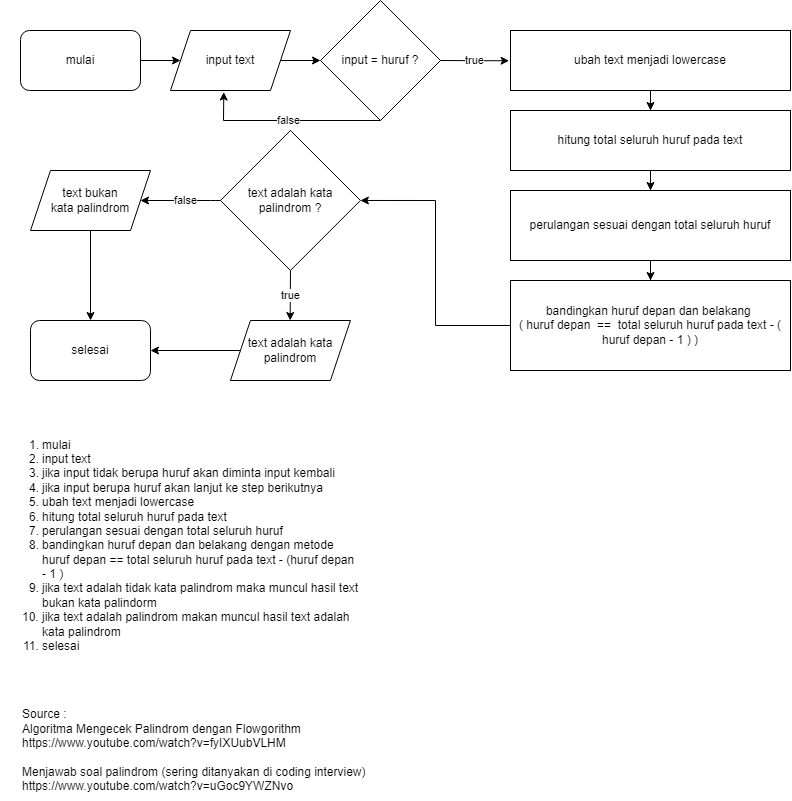

The diagram above was exported from draw.io. Its source (the exported page's mxGraphModel, read from the mxfile embedded in the PNG):
<mxGraphModel dx="1778" dy="963" grid="1" gridSize="10" guides="1" tooltips="1" connect="1" arrows="1" fold="1" page="1" pageScale="1" pageWidth="827" pageHeight="1169" math="0" shadow="0">
  <root>
    <mxCell id="0" />
    <mxCell id="1" parent="0" />
    <mxCell id="QTli9DO9TC91f4l5XojZ-1" value="mulai" style="rounded=1;whiteSpace=wrap;html=1;" parent="1" vertex="1">
      <mxGeometry x="40" y="50" width="120" height="60" as="geometry" />
    </mxCell>
    <mxCell id="QTli9DO9TC91f4l5XojZ-2" value="" style="endArrow=classic;html=1;rounded=0;exitX=1;exitY=0.5;exitDx=0;exitDy=0;" parent="1" source="QTli9DO9TC91f4l5XojZ-1" edge="1">
      <mxGeometry width="50" height="50" relative="1" as="geometry">
        <mxPoint x="99.5" y="110" as="sourcePoint" />
        <mxPoint x="200" y="80" as="targetPoint" />
      </mxGeometry>
    </mxCell>
    <mxCell id="QTli9DO9TC91f4l5XojZ-3" value="input text" style="shape=parallelogram;perimeter=parallelogramPerimeter;whiteSpace=wrap;html=1;fixedSize=1;" parent="1" vertex="1">
      <mxGeometry x="190" y="50" width="120" height="60" as="geometry" />
    </mxCell>
    <mxCell id="QTli9DO9TC91f4l5XojZ-5" value="true" style="endArrow=classic;html=1;rounded=0;exitX=1;exitY=0.5;exitDx=0;exitDy=0;entryX=-0.005;entryY=0.505;entryDx=0;entryDy=0;entryPerimeter=0;" parent="1" source="QTli9DO9TC91f4l5XojZ-8" target="kVT1CNI8rKnIIHKAvS1m-1" edge="1">
      <mxGeometry width="50" height="50" relative="1" as="geometry">
        <mxPoint x="99.66000000000008" y="380" as="sourcePoint" />
        <mxPoint x="520" y="80" as="targetPoint" />
      </mxGeometry>
    </mxCell>
    <mxCell id="QTli9DO9TC91f4l5XojZ-8" value="input = huruf ?" style="rhombus;whiteSpace=wrap;html=1;" parent="1" vertex="1">
      <mxGeometry x="340" y="20" width="120" height="120" as="geometry" />
    </mxCell>
    <mxCell id="QTli9DO9TC91f4l5XojZ-10" value="text adalah kata palindrom ?" style="rhombus;whiteSpace=wrap;html=1;" parent="1" vertex="1">
      <mxGeometry x="239.97" y="150" width="139.94" height="139.94" as="geometry" />
    </mxCell>
    <mxCell id="QTli9DO9TC91f4l5XojZ-11" value="false" style="edgeStyle=segmentEdgeStyle;endArrow=classic;html=1;rounded=0;entryX=1;entryY=0.5;entryDx=0;entryDy=0;exitX=0;exitY=0.5;exitDx=0;exitDy=0;" parent="1" source="QTli9DO9TC91f4l5XojZ-10" target="7C9bXF6X-V1dZxXwqefZ-2" edge="1">
      <mxGeometry x="-0.1119" width="50" height="50" relative="1" as="geometry">
        <mxPoint x="229.94" y="230" as="sourcePoint" />
        <mxPoint x="459.94" y="330" as="targetPoint" />
        <Array as="points">
          <mxPoint x="230" y="220" />
          <mxPoint x="230" y="220" />
        </Array>
        <mxPoint as="offset" />
      </mxGeometry>
    </mxCell>
    <mxCell id="QTli9DO9TC91f4l5XojZ-12" value="true" style="endArrow=classic;html=1;rounded=0;exitX=0.5;exitY=1;exitDx=0;exitDy=0;" parent="1" edge="1">
      <mxGeometry width="50" height="50" relative="1" as="geometry">
        <mxPoint x="309.98999999999995" y="290" as="sourcePoint" />
        <mxPoint x="309.65000000000003" y="340" as="targetPoint" />
      </mxGeometry>
    </mxCell>
    <mxCell id="QTli9DO9TC91f4l5XojZ-13" value="selesai" style="rounded=1;whiteSpace=wrap;html=1;" parent="1" vertex="1">
      <mxGeometry x="50" y="340" width="120" height="60" as="geometry" />
    </mxCell>
    <mxCell id="O3v95Eaxcrj-wLAxDDWy-2" value="" style="edgeStyle=orthogonalEdgeStyle;rounded=0;orthogonalLoop=1;jettySize=auto;html=1;" edge="1" parent="1" source="QTli9DO9TC91f4l5XojZ-14" target="QTli9DO9TC91f4l5XojZ-13">
      <mxGeometry relative="1" as="geometry" />
    </mxCell>
    <mxCell id="QTli9DO9TC91f4l5XojZ-14" value="text adalah kata palindrom" style="shape=parallelogram;perimeter=parallelogramPerimeter;whiteSpace=wrap;html=1;fixedSize=1;" parent="1" vertex="1">
      <mxGeometry x="249.94" y="340" width="120" height="60" as="geometry" />
    </mxCell>
    <mxCell id="O3v95Eaxcrj-wLAxDDWy-1" value="" style="edgeStyle=orthogonalEdgeStyle;rounded=0;orthogonalLoop=1;jettySize=auto;html=1;" edge="1" parent="1" source="7C9bXF6X-V1dZxXwqefZ-2" target="QTli9DO9TC91f4l5XojZ-13">
      <mxGeometry relative="1" as="geometry" />
    </mxCell>
    <mxCell id="7C9bXF6X-V1dZxXwqefZ-2" value="text bukan&lt;br&gt;kata palindrom" style="shape=parallelogram;perimeter=parallelogramPerimeter;whiteSpace=wrap;html=1;fixedSize=1;" parent="1" vertex="1">
      <mxGeometry x="50" y="190" width="120" height="60" as="geometry" />
    </mxCell>
    <mxCell id="7C9bXF6X-V1dZxXwqefZ-7" value="false" style="endArrow=classic;html=1;rounded=0;exitX=0.5;exitY=1;exitDx=0;exitDy=0;entryX=0.444;entryY=1.026;entryDx=0;entryDy=0;entryPerimeter=0;" parent="1" source="QTli9DO9TC91f4l5XojZ-8" target="QTli9DO9TC91f4l5XojZ-3" edge="1">
      <mxGeometry width="50" height="50" relative="1" as="geometry">
        <mxPoint x="370" y="340" as="sourcePoint" />
        <mxPoint x="420" y="290" as="targetPoint" />
        <Array as="points">
          <mxPoint x="243" y="140" />
        </Array>
      </mxGeometry>
    </mxCell>
    <mxCell id="7C9bXF6X-V1dZxXwqefZ-8" value="" style="endArrow=classic;html=1;rounded=0;entryX=0;entryY=0.5;entryDx=0;entryDy=0;" parent="1" source="QTli9DO9TC91f4l5XojZ-3" target="QTli9DO9TC91f4l5XojZ-8" edge="1">
      <mxGeometry width="50" height="50" relative="1" as="geometry">
        <mxPoint x="390" y="260" as="sourcePoint" />
        <mxPoint x="440" y="210" as="targetPoint" />
      </mxGeometry>
    </mxCell>
    <mxCell id="kVT1CNI8rKnIIHKAvS1m-8" value="" style="edgeStyle=orthogonalEdgeStyle;rounded=0;orthogonalLoop=1;jettySize=auto;html=1;" parent="1" source="kVT1CNI8rKnIIHKAvS1m-1" target="kVT1CNI8rKnIIHKAvS1m-2" edge="1">
      <mxGeometry relative="1" as="geometry" />
    </mxCell>
    <mxCell id="kVT1CNI8rKnIIHKAvS1m-1" value="ubah text menjadi lowercase" style="rounded=0;whiteSpace=wrap;html=1;" parent="1" vertex="1">
      <mxGeometry x="530" y="50" width="280" height="60" as="geometry" />
    </mxCell>
    <mxCell id="kVT1CNI8rKnIIHKAvS1m-12" value="" style="edgeStyle=orthogonalEdgeStyle;rounded=0;orthogonalLoop=1;jettySize=auto;html=1;" parent="1" source="kVT1CNI8rKnIIHKAvS1m-2" target="kVT1CNI8rKnIIHKAvS1m-11" edge="1">
      <mxGeometry relative="1" as="geometry" />
    </mxCell>
    <mxCell id="kVT1CNI8rKnIIHKAvS1m-2" value="hitung total seluruh huruf pada text" style="rounded=0;whiteSpace=wrap;html=1;" parent="1" vertex="1">
      <mxGeometry x="530" y="130" width="280" height="60" as="geometry" />
    </mxCell>
    <mxCell id="kVT1CNI8rKnIIHKAvS1m-10" value="" style="edgeStyle=orthogonalEdgeStyle;rounded=0;orthogonalLoop=1;jettySize=auto;html=1;entryX=1;entryY=0.5;entryDx=0;entryDy=0;" parent="1" source="kVT1CNI8rKnIIHKAvS1m-3" target="QTli9DO9TC91f4l5XojZ-10" edge="1">
      <mxGeometry relative="1" as="geometry">
        <mxPoint x="380" y="270" as="targetPoint" />
      </mxGeometry>
    </mxCell>
    <mxCell id="kVT1CNI8rKnIIHKAvS1m-3" value="bandingkan huruf depan dan belakang &lt;br&gt;( huruf depan&amp;nbsp; ==&amp;nbsp; total seluruh huruf pada text - ( huruf depan - 1 ) )" style="rounded=0;whiteSpace=wrap;html=1;" parent="1" vertex="1">
      <mxGeometry x="530" y="300" width="280" height="90" as="geometry" />
    </mxCell>
    <mxCell id="kVT1CNI8rKnIIHKAvS1m-13" value="" style="edgeStyle=orthogonalEdgeStyle;rounded=0;orthogonalLoop=1;jettySize=auto;html=1;" parent="1" source="kVT1CNI8rKnIIHKAvS1m-11" target="kVT1CNI8rKnIIHKAvS1m-3" edge="1">
      <mxGeometry relative="1" as="geometry" />
    </mxCell>
    <mxCell id="kVT1CNI8rKnIIHKAvS1m-11" value="perulangan sesuai dengan total seluruh huruf" style="rounded=0;whiteSpace=wrap;html=1;" parent="1" vertex="1">
      <mxGeometry x="530" y="210" width="280" height="70" as="geometry" />
    </mxCell>
    <mxCell id="UpdOrPUi2QGdqBEveQGH-1" value="Source :&amp;nbsp;&lt;span style=&quot;&quot;&gt;&#09;&lt;br&gt;&lt;/span&gt;&lt;span style=&quot;&quot;&gt;&#09;&lt;span style=&quot;&quot;&gt;&#09;&lt;/span&gt;&lt;/span&gt;Algoritma Mengecek Palindrom dengan Flowgorithm&lt;br&gt;&lt;span style=&quot;&quot;&gt;&#09;&lt;/span&gt;&lt;span style=&quot;&quot;&gt;&#09;&lt;/span&gt;&lt;span style=&quot;&quot;&gt;&#09;&lt;span style=&quot;&quot;&gt;&#09;&lt;/span&gt;&lt;/span&gt;https://www.youtube.com/watch?v=fyIXUubVLHM&lt;br&gt;&lt;br&gt;Menjawab soal palindrom (sering ditanyakan di coding interview)&lt;br&gt;&lt;span style=&quot;&quot;&gt;&#09;&lt;/span&gt;&lt;span style=&quot;&quot;&gt;&#09;&lt;/span&gt;&lt;span style=&quot;&quot;&gt;&#09;&lt;/span&gt;&lt;span style=&quot;&quot;&gt;&#09;&lt;/span&gt;https://www.youtube.com/watch?v=uGoc9YWZNvo&lt;br&gt;" style="text;html=1;align=left;verticalAlign=middle;resizable=0;points=[];autosize=1;strokeColor=none;fillColor=none;" vertex="1" parent="1">
      <mxGeometry x="40" y="720" width="370" height="100" as="geometry" />
    </mxCell>
    <mxCell id="LMnx7TDwkBa4UUvK_XBR-1" value="&lt;ol&gt;&lt;li&gt;mulai&amp;nbsp;&lt;/li&gt;&lt;li&gt;input text&amp;nbsp;&lt;/li&gt;&lt;li&gt;jika input tidak berupa huruf akan diminta input kembali&amp;nbsp;&lt;/li&gt;&lt;li&gt;jika input berupa huruf akan lanjut ke step berikutnya&lt;/li&gt;&lt;li&gt;ubah text menjadi lowercase&lt;/li&gt;&lt;li&gt;hitung total seluruh huruf pada text&lt;/li&gt;&lt;li&gt;perulangan sesuai dengan total seluruh huruf&amp;nbsp;&lt;/li&gt;&lt;li&gt;bandingkan huruf depan dan belakang dengan metode huruf depan == total seluruh huruf pada text - (huruf depan - 1 )&lt;/li&gt;&lt;li&gt;jika text adalah tidak kata palindrom maka muncul hasil text bukan kata palindorm&lt;/li&gt;&lt;li&gt;jika text adalah palindrom makan muncul hasil text adalah kata palindrom&lt;/li&gt;&lt;li&gt;selesai&lt;/li&gt;&lt;/ol&gt;" style="text;strokeColor=none;fillColor=none;html=1;whiteSpace=wrap;verticalAlign=middle;overflow=hidden;" vertex="1" parent="1">
      <mxGeometry x="19.91" y="440" width="360" height="250" as="geometry" />
    </mxCell>
  </root>
</mxGraphModel>